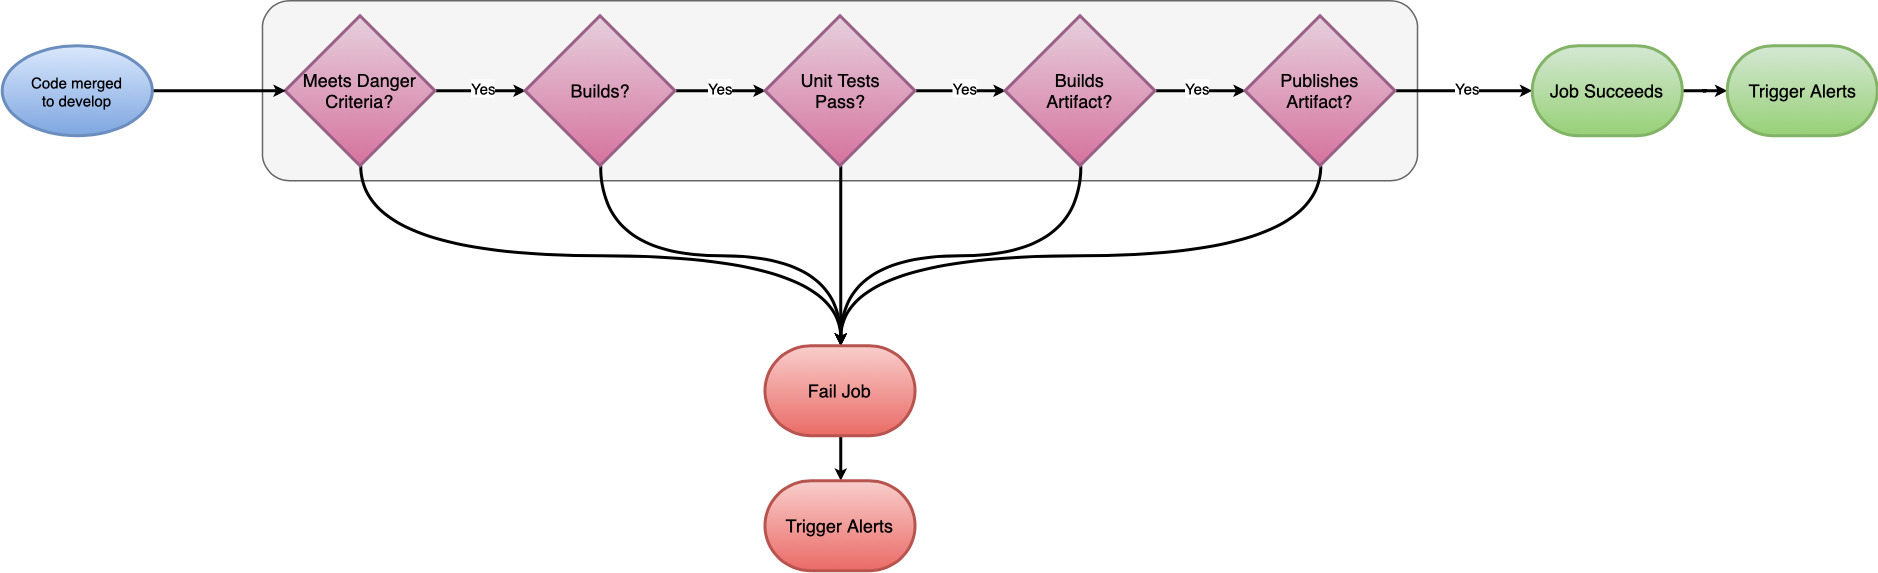

The diagram above was exported from draw.io. Its source (the exported page's mxGraphModel, read from the mxfile embedded in the PNG):
<mxGraphModel dx="1825" dy="1032" grid="1" gridSize="10" guides="1" tooltips="1" connect="1" arrows="1" fold="1" page="1" pageScale="1" pageWidth="1400" pageHeight="850" math="0" shadow="0">
  <root>
    <mxCell id="WgB-fmdo-99AIU-hfndk-0" />
    <mxCell id="WgB-fmdo-99AIU-hfndk-1" parent="WgB-fmdo-99AIU-hfndk-0" />
    <mxCell id="WgB-fmdo-99AIU-hfndk-2" value="" style="rounded=1;whiteSpace=wrap;html=1;fontColor=#333333;fillColor=#f5f5f5;strokeColor=#666666;" parent="WgB-fmdo-99AIU-hfndk-1" vertex="1">
      <mxGeometry x="248.5" y="235" width="770" height="120" as="geometry" />
    </mxCell>
    <mxCell id="el881RojJgjrbkii6bO9-3" style="edgeStyle=orthogonalEdgeStyle;rounded=0;orthogonalLoop=1;jettySize=auto;html=1;exitX=1;exitY=0.5;exitDx=0;exitDy=0;exitPerimeter=0;entryX=0;entryY=0.5;entryDx=0;entryDy=0;entryPerimeter=0;startSize=6;endSize=2;strokeWidth=2;fontSize=10;" parent="WgB-fmdo-99AIU-hfndk-1" source="WgB-fmdo-99AIU-hfndk-7" target="WgB-fmdo-99AIU-hfndk-10" edge="1">
      <mxGeometry relative="1" as="geometry" />
    </mxCell>
    <mxCell id="el881RojJgjrbkii6bO9-19" value="Yes" style="text;html=1;resizable=0;points=[];align=center;verticalAlign=middle;labelBackgroundColor=#ffffff;fontSize=10;" parent="el881RojJgjrbkii6bO9-3" vertex="1" connectable="0">
      <mxGeometry x="0.0278" y="-2" relative="1" as="geometry">
        <mxPoint y="-5" as="offset" />
      </mxGeometry>
    </mxCell>
    <mxCell id="el881RojJgjrbkii6bO9-10" style="edgeStyle=orthogonalEdgeStyle;rounded=0;orthogonalLoop=1;jettySize=auto;html=1;exitX=0.5;exitY=1;exitDx=0;exitDy=0;exitPerimeter=0;startSize=6;endSize=2;strokeWidth=2;fontSize=10;curved=1;shadow=0;comic=0;" parent="WgB-fmdo-99AIU-hfndk-1" source="WgB-fmdo-99AIU-hfndk-7" target="WgB-fmdo-99AIU-hfndk-22" edge="1">
      <mxGeometry relative="1" as="geometry" />
    </mxCell>
    <mxCell id="WgB-fmdo-99AIU-hfndk-7" value="&lt;font&gt;Meets Danger Criteria?&lt;/font&gt;" style="strokeWidth=2;html=1;shape=mxgraph.flowchart.decision;whiteSpace=wrap;gradientColor=#d5739d;fillColor=#e6d0de;strokeColor=#996185;" parent="WgB-fmdo-99AIU-hfndk-1" vertex="1">
      <mxGeometry x="263.5" y="245" width="100" height="100" as="geometry" />
    </mxCell>
    <mxCell id="el881RojJgjrbkii6bO9-4" style="edgeStyle=orthogonalEdgeStyle;rounded=0;orthogonalLoop=1;jettySize=auto;html=1;exitX=1;exitY=0.5;exitDx=0;exitDy=0;exitPerimeter=0;entryX=0;entryY=0.5;entryDx=0;entryDy=0;entryPerimeter=0;startSize=6;endSize=2;strokeWidth=2;fontSize=10;" parent="WgB-fmdo-99AIU-hfndk-1" source="WgB-fmdo-99AIU-hfndk-10" target="WgB-fmdo-99AIU-hfndk-13" edge="1">
      <mxGeometry relative="1" as="geometry" />
    </mxCell>
    <mxCell id="el881RojJgjrbkii6bO9-20" value="Yes" style="text;html=1;resizable=0;points=[];align=center;verticalAlign=middle;labelBackgroundColor=#ffffff;fontSize=10;" parent="el881RojJgjrbkii6bO9-4" vertex="1" connectable="0">
      <mxGeometry x="-0.0278" y="-1" relative="1" as="geometry">
        <mxPoint y="-3.9999999999999627" as="offset" />
      </mxGeometry>
    </mxCell>
    <mxCell id="el881RojJgjrbkii6bO9-11" style="edgeStyle=orthogonalEdgeStyle;rounded=0;orthogonalLoop=1;jettySize=auto;html=1;exitX=0.5;exitY=1;exitDx=0;exitDy=0;exitPerimeter=0;startSize=6;endSize=2;strokeWidth=2;fontSize=10;curved=1;shadow=0;comic=0;" parent="WgB-fmdo-99AIU-hfndk-1" source="WgB-fmdo-99AIU-hfndk-10" target="WgB-fmdo-99AIU-hfndk-22" edge="1">
      <mxGeometry relative="1" as="geometry" />
    </mxCell>
    <mxCell id="WgB-fmdo-99AIU-hfndk-10" value="&lt;font&gt;Builds?&lt;/font&gt;" style="strokeWidth=2;html=1;shape=mxgraph.flowchart.decision;whiteSpace=wrap;gradientColor=#d5739d;fillColor=#e6d0de;strokeColor=#996185;" parent="WgB-fmdo-99AIU-hfndk-1" vertex="1">
      <mxGeometry x="423.5" y="245" width="100" height="100" as="geometry" />
    </mxCell>
    <mxCell id="el881RojJgjrbkii6bO9-5" style="edgeStyle=orthogonalEdgeStyle;rounded=0;orthogonalLoop=1;jettySize=auto;html=1;exitX=1;exitY=0.5;exitDx=0;exitDy=0;exitPerimeter=0;entryX=0;entryY=0.5;entryDx=0;entryDy=0;entryPerimeter=0;startSize=6;endSize=2;strokeWidth=2;fontSize=10;" parent="WgB-fmdo-99AIU-hfndk-1" source="WgB-fmdo-99AIU-hfndk-13" target="WgB-fmdo-99AIU-hfndk-17" edge="1">
      <mxGeometry relative="1" as="geometry" />
    </mxCell>
    <mxCell id="el881RojJgjrbkii6bO9-21" value="Yes" style="text;html=1;resizable=0;points=[];align=center;verticalAlign=middle;labelBackgroundColor=#ffffff;fontSize=10;" parent="el881RojJgjrbkii6bO9-5" vertex="1" connectable="0">
      <mxGeometry x="0.0833" y="3" relative="1" as="geometry">
        <mxPoint as="offset" />
      </mxGeometry>
    </mxCell>
    <mxCell id="el881RojJgjrbkii6bO9-12" style="edgeStyle=orthogonalEdgeStyle;rounded=0;orthogonalLoop=1;jettySize=auto;html=1;exitX=0.5;exitY=1;exitDx=0;exitDy=0;exitPerimeter=0;startSize=6;endSize=2;strokeWidth=2;fontSize=10;curved=1;shadow=0;comic=0;" parent="WgB-fmdo-99AIU-hfndk-1" source="WgB-fmdo-99AIU-hfndk-13" target="WgB-fmdo-99AIU-hfndk-22" edge="1">
      <mxGeometry relative="1" as="geometry" />
    </mxCell>
    <mxCell id="WgB-fmdo-99AIU-hfndk-13" value="&lt;font&gt;Unit Tests&lt;br&gt;Pass?&lt;br&gt;&lt;/font&gt;" style="strokeWidth=2;html=1;shape=mxgraph.flowchart.decision;whiteSpace=wrap;gradientColor=#d5739d;fillColor=#e6d0de;strokeColor=#996185;" parent="WgB-fmdo-99AIU-hfndk-1" vertex="1">
      <mxGeometry x="583.5" y="245" width="100" height="100" as="geometry" />
    </mxCell>
    <mxCell id="el881RojJgjrbkii6bO9-6" style="edgeStyle=orthogonalEdgeStyle;rounded=0;orthogonalLoop=1;jettySize=auto;html=1;exitX=1;exitY=0.5;exitDx=0;exitDy=0;exitPerimeter=0;entryX=0;entryY=0.5;entryDx=0;entryDy=0;entryPerimeter=0;startSize=6;endSize=2;strokeWidth=2;fontSize=10;" parent="WgB-fmdo-99AIU-hfndk-1" source="WgB-fmdo-99AIU-hfndk-17" target="WgB-fmdo-99AIU-hfndk-20" edge="1">
      <mxGeometry relative="1" as="geometry" />
    </mxCell>
    <mxCell id="el881RojJgjrbkii6bO9-22" value="Yes" style="text;html=1;resizable=0;points=[];align=center;verticalAlign=middle;labelBackgroundColor=#ffffff;fontSize=10;" parent="el881RojJgjrbkii6bO9-6" vertex="1" connectable="0">
      <mxGeometry x="-0.1111" y="2" relative="1" as="geometry">
        <mxPoint y="-0.9999999999998486" as="offset" />
      </mxGeometry>
    </mxCell>
    <mxCell id="el881RojJgjrbkii6bO9-13" style="edgeStyle=orthogonalEdgeStyle;rounded=0;orthogonalLoop=1;jettySize=auto;html=1;exitX=0.5;exitY=1;exitDx=0;exitDy=0;exitPerimeter=0;startSize=6;endSize=2;strokeWidth=2;fontSize=10;curved=1;shadow=0;comic=0;" parent="WgB-fmdo-99AIU-hfndk-1" source="WgB-fmdo-99AIU-hfndk-17" target="WgB-fmdo-99AIU-hfndk-22" edge="1">
      <mxGeometry relative="1" as="geometry" />
    </mxCell>
    <mxCell id="WgB-fmdo-99AIU-hfndk-17" value="&lt;font&gt;Builds&lt;br&gt;Artifact?&lt;br&gt;&lt;/font&gt;" style="strokeWidth=2;html=1;shape=mxgraph.flowchart.decision;whiteSpace=wrap;gradientColor=#d5739d;fillColor=#e6d0de;strokeColor=#996185;" parent="WgB-fmdo-99AIU-hfndk-1" vertex="1">
      <mxGeometry x="743.5" y="245" width="100" height="100" as="geometry" />
    </mxCell>
    <mxCell id="el881RojJgjrbkii6bO9-14" style="edgeStyle=orthogonalEdgeStyle;rounded=0;orthogonalLoop=1;jettySize=auto;html=1;exitX=0.5;exitY=1;exitDx=0;exitDy=0;exitPerimeter=0;startSize=6;endSize=2;strokeWidth=2;fontSize=10;curved=1;shadow=0;comic=0;" parent="WgB-fmdo-99AIU-hfndk-1" source="WgB-fmdo-99AIU-hfndk-20" target="WgB-fmdo-99AIU-hfndk-22" edge="1">
      <mxGeometry relative="1" as="geometry" />
    </mxCell>
    <mxCell id="el881RojJgjrbkii6bO9-17" style="edgeStyle=orthogonalEdgeStyle;curved=1;rounded=0;comic=0;orthogonalLoop=1;jettySize=auto;html=1;exitX=1;exitY=0.5;exitDx=0;exitDy=0;exitPerimeter=0;entryX=0;entryY=0.5;entryDx=0;entryDy=0;entryPerimeter=0;shadow=0;startSize=6;endSize=2;strokeWidth=2;fontSize=10;" parent="WgB-fmdo-99AIU-hfndk-1" source="WgB-fmdo-99AIU-hfndk-20" target="WgB-fmdo-99AIU-hfndk-25" edge="1">
      <mxGeometry relative="1" as="geometry" />
    </mxCell>
    <mxCell id="el881RojJgjrbkii6bO9-23" value="Yes" style="text;html=1;resizable=0;points=[];align=center;verticalAlign=middle;labelBackgroundColor=#ffffff;fontSize=10;" parent="el881RojJgjrbkii6bO9-17" vertex="1" connectable="0">
      <mxGeometry x="0.0364" y="2" relative="1" as="geometry">
        <mxPoint y="-0.9999999999998486" as="offset" />
      </mxGeometry>
    </mxCell>
    <mxCell id="WgB-fmdo-99AIU-hfndk-20" value="&lt;font&gt;Publishes&lt;br&gt;Artifact?&lt;br&gt;&lt;/font&gt;" style="strokeWidth=2;html=1;shape=mxgraph.flowchart.decision;whiteSpace=wrap;gradientColor=#d5739d;fillColor=#e6d0de;strokeColor=#996185;" parent="WgB-fmdo-99AIU-hfndk-1" vertex="1">
      <mxGeometry x="903.5" y="245" width="100" height="100" as="geometry" />
    </mxCell>
    <mxCell id="el881RojJgjrbkii6bO9-16" style="edgeStyle=orthogonalEdgeStyle;curved=1;rounded=0;comic=0;orthogonalLoop=1;jettySize=auto;html=1;exitX=0.5;exitY=1;exitDx=0;exitDy=0;exitPerimeter=0;shadow=0;startSize=6;endSize=2;strokeWidth=2;fontSize=10;" parent="WgB-fmdo-99AIU-hfndk-1" source="WgB-fmdo-99AIU-hfndk-22" target="WgB-fmdo-99AIU-hfndk-23" edge="1">
      <mxGeometry relative="1" as="geometry" />
    </mxCell>
    <mxCell id="WgB-fmdo-99AIU-hfndk-22" value="Fail Job" style="strokeWidth=2;html=1;shape=mxgraph.flowchart.terminator;whiteSpace=wrap;rounded=1;gradientColor=#ea6b66;fillColor=#f8cecc;strokeColor=#b85450;" parent="WgB-fmdo-99AIU-hfndk-1" vertex="1">
      <mxGeometry x="583.5" y="465" width="100" height="60" as="geometry" />
    </mxCell>
    <mxCell id="WgB-fmdo-99AIU-hfndk-23" value="Trigger Alerts" style="strokeWidth=2;html=1;shape=mxgraph.flowchart.terminator;whiteSpace=wrap;rounded=1;gradientColor=#ea6b66;fillColor=#f8cecc;strokeColor=#b85450;" parent="WgB-fmdo-99AIU-hfndk-1" vertex="1">
      <mxGeometry x="583.5" y="555" width="100" height="60" as="geometry" />
    </mxCell>
    <mxCell id="el881RojJgjrbkii6bO9-18" style="edgeStyle=orthogonalEdgeStyle;curved=1;rounded=0;comic=0;orthogonalLoop=1;jettySize=auto;html=1;exitX=1;exitY=0.5;exitDx=0;exitDy=0;exitPerimeter=0;shadow=0;startSize=6;endSize=2;strokeWidth=2;fontSize=10;" parent="WgB-fmdo-99AIU-hfndk-1" source="WgB-fmdo-99AIU-hfndk-25" target="WgB-fmdo-99AIU-hfndk-26" edge="1">
      <mxGeometry relative="1" as="geometry" />
    </mxCell>
    <mxCell id="WgB-fmdo-99AIU-hfndk-25" value="Job Succeeds" style="strokeWidth=2;html=1;shape=mxgraph.flowchart.terminator;whiteSpace=wrap;rounded=1;gradientColor=#97d077;fillColor=#d5e8d4;strokeColor=#82b366;" parent="WgB-fmdo-99AIU-hfndk-1" vertex="1">
      <mxGeometry x="1095" y="265" width="100" height="60" as="geometry" />
    </mxCell>
    <mxCell id="WgB-fmdo-99AIU-hfndk-26" value="Trigger Alerts" style="strokeWidth=2;html=1;shape=mxgraph.flowchart.terminator;whiteSpace=wrap;rounded=1;gradientColor=#97d077;fillColor=#d5e8d4;strokeColor=#82b366;" parent="WgB-fmdo-99AIU-hfndk-1" vertex="1">
      <mxGeometry x="1225" y="265" width="100" height="60" as="geometry" />
    </mxCell>
    <mxCell id="el881RojJgjrbkii6bO9-9" style="edgeStyle=orthogonalEdgeStyle;rounded=0;orthogonalLoop=1;jettySize=auto;html=1;exitX=1;exitY=0.5;exitDx=0;exitDy=0;exitPerimeter=0;entryX=0;entryY=0.5;entryDx=0;entryDy=0;entryPerimeter=0;startSize=6;endSize=2;strokeWidth=2;fontSize=10;" parent="WgB-fmdo-99AIU-hfndk-1" source="el881RojJgjrbkii6bO9-7" target="WgB-fmdo-99AIU-hfndk-7" edge="1">
      <mxGeometry relative="1" as="geometry" />
    </mxCell>
    <mxCell id="el881RojJgjrbkii6bO9-7" value="Code merged&lt;br&gt;to develop&lt;br&gt;" style="strokeWidth=2;html=1;shape=mxgraph.flowchart.start_1;whiteSpace=wrap;fontSize=10;gradientColor=#7ea6e0;fillColor=#dae8fc;strokeColor=#6c8ebf;" parent="WgB-fmdo-99AIU-hfndk-1" vertex="1">
      <mxGeometry x="75" y="265" width="100" height="60" as="geometry" />
    </mxCell>
  </root>
</mxGraphModel>